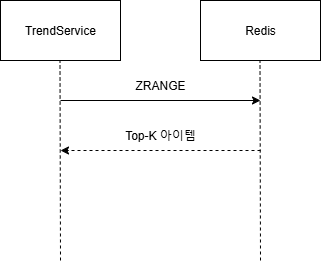

The diagram above was exported from draw.io. Its source (the exported page's mxGraphModel, read from the mxfile embedded in the PNG):
<mxGraphModel dx="1426" dy="841" grid="1" gridSize="10" guides="1" tooltips="1" connect="1" arrows="1" fold="1" page="1" pageScale="1" pageWidth="827" pageHeight="1169" math="0" shadow="0">
  <root>
    <mxCell id="zpS4bkGhhyXexY49qvQY-0" />
    <mxCell id="zpS4bkGhhyXexY49qvQY-1" parent="zpS4bkGhhyXexY49qvQY-0" />
    <mxCell id="zpS4bkGhhyXexY49qvQY-3" value="TrendService" style="rounded=0;whiteSpace=wrap;html=1;" vertex="1" parent="zpS4bkGhhyXexY49qvQY-1">
      <mxGeometry x="200" y="20" width="120" height="60" as="geometry" />
    </mxCell>
    <mxCell id="zpS4bkGhhyXexY49qvQY-4" value="Redis" style="rounded=0;whiteSpace=wrap;html=1;" vertex="1" parent="zpS4bkGhhyXexY49qvQY-1">
      <mxGeometry x="400" y="20" width="120" height="60" as="geometry" />
    </mxCell>
    <mxCell id="zpS4bkGhhyXexY49qvQY-6" value="" style="endArrow=none;html=1;rounded=0;entryX=0.5;entryY=1;entryDx=0;entryDy=0;dashed=1;" edge="1" parent="zpS4bkGhhyXexY49qvQY-1">
      <mxGeometry width="50" height="50" relative="1" as="geometry">
        <mxPoint x="260" y="280" as="sourcePoint" />
        <mxPoint x="259.5" y="80" as="targetPoint" />
      </mxGeometry>
    </mxCell>
    <mxCell id="zpS4bkGhhyXexY49qvQY-7" value="" style="endArrow=none;html=1;rounded=0;entryX=0.5;entryY=1;entryDx=0;entryDy=0;dashed=1;" edge="1" parent="zpS4bkGhhyXexY49qvQY-1">
      <mxGeometry width="50" height="50" relative="1" as="geometry">
        <mxPoint x="460" y="280" as="sourcePoint" />
        <mxPoint x="459.5" y="80" as="targetPoint" />
      </mxGeometry>
    </mxCell>
    <mxCell id="zpS4bkGhhyXexY49qvQY-12" value="" style="endArrow=classic;html=1;rounded=0;" edge="1" parent="zpS4bkGhhyXexY49qvQY-1">
      <mxGeometry width="50" height="50" relative="1" as="geometry">
        <mxPoint x="260" y="120" as="sourcePoint" />
        <mxPoint x="460" y="120" as="targetPoint" />
      </mxGeometry>
    </mxCell>
    <mxCell id="zpS4bkGhhyXexY49qvQY-13" value="ZRANGE" style="text;html=1;align=center;verticalAlign=middle;whiteSpace=wrap;rounded=0;" vertex="1" parent="zpS4bkGhhyXexY49qvQY-1">
      <mxGeometry x="300" y="90" width="120" height="30" as="geometry" />
    </mxCell>
    <mxCell id="dSn9MxRENfbo1AS1HxkU-0" value="" style="endArrow=classic;html=1;rounded=0;dashed=1;" edge="1" parent="zpS4bkGhhyXexY49qvQY-1">
      <mxGeometry width="50" height="50" relative="1" as="geometry">
        <mxPoint x="460" y="170" as="sourcePoint" />
        <mxPoint x="260" y="170" as="targetPoint" />
      </mxGeometry>
    </mxCell>
    <mxCell id="J45Ue9VzGtRnbk_-jO-_-0" value="Top-K 아이템" style="text;html=1;align=center;verticalAlign=middle;whiteSpace=wrap;rounded=0;" vertex="1" parent="zpS4bkGhhyXexY49qvQY-1">
      <mxGeometry x="300" y="140" width="120" height="30" as="geometry" />
    </mxCell>
  </root>
</mxGraphModel>